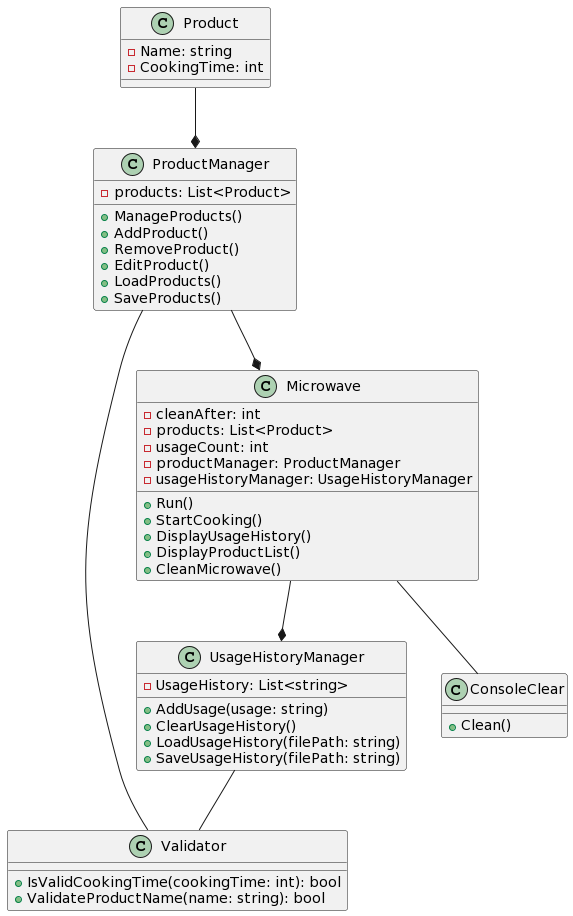

The diagram above was rendered by PlantUML. Its source (embedded in the PNG):
@startuml
class Product {
    - Name: string
    - CookingTime: int
}

class ProductManager {
    - products: List<Product>
    + ManageProducts()
    + AddProduct()
    + RemoveProduct()
    + EditProduct()
    + LoadProducts()
    + SaveProducts()
}

class Validator {
    + IsValidCookingTime(cookingTime: int): bool
    + ValidateProductName(name: string): bool
}

class Microwave {
    - cleanAfter: int
    - products: List<Product>
    - usageCount: int
    - productManager: ProductManager
    - usageHistoryManager: UsageHistoryManager
    + Run()
    + StartCooking()
    + DisplayUsageHistory()
    + DisplayProductList()
    + CleanMicrowave()
}

class UsageHistoryManager {
    - UsageHistory: List<string>
    + AddUsage(usage: string)
    + ClearUsageHistory()
    + LoadUsageHistory(filePath: string)
    + SaveUsageHistory(filePath: string)
}

class ConsoleClear {
    + Clean()
}

Product --* ProductManager
ProductManager --* Microwave
ProductManager -- Validator
Microwave --* UsageHistoryManager
Microwave -- ConsoleClear
UsageHistoryManager -- Validator
@enduml